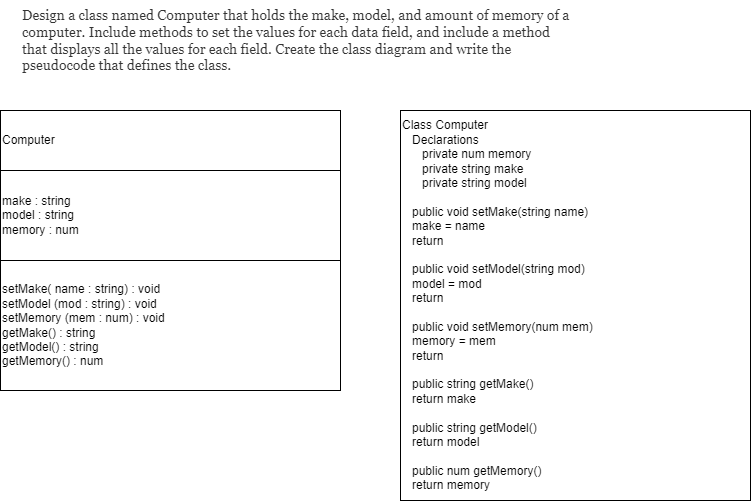

The diagram above was exported from draw.io. Its source (the exported page's mxGraphModel, read from the mxfile embedded in the PNG):
<mxGraphModel dx="1240" dy="705" grid="1" gridSize="10" guides="1" tooltips="1" connect="1" arrows="1" fold="1" page="1" pageScale="1" pageWidth="850" pageHeight="1100" math="0" shadow="0">
  <root>
    <mxCell id="0" />
    <mxCell id="1" parent="0" />
    <mxCell id="2" value="&lt;span style=&quot;color: rgb(51, 51, 51); font-family: georgia, times, &amp;quot;times new roman&amp;quot;, serif; font-size: 14px; font-style: normal; font-weight: 400; letter-spacing: normal; text-indent: 0px; text-transform: none; word-spacing: 0px; background-color: rgb(255, 255, 255); display: inline; float: none;&quot;&gt;Design a class named Computer that holds the make, model, and amount of memory of a computer. Include methods to set the values for each data field, and include a method that displays all the values for each field. Create the class diagram and write the pseudocode that defines the class.&lt;/span&gt;" style="text;whiteSpace=wrap;html=1;" vertex="1" parent="1">
      <mxGeometry x="60" y="160" width="550" height="70" as="geometry" />
    </mxCell>
    <mxCell id="4" value="Computer&amp;nbsp;" style="whiteSpace=wrap;html=1;align=left;" vertex="1" parent="1">
      <mxGeometry x="40" y="270" width="340" height="60" as="geometry" />
    </mxCell>
    <mxCell id="5" value="make : string&lt;br&gt;model : string&lt;br&gt;memory : num" style="whiteSpace=wrap;html=1;align=left;" vertex="1" parent="1">
      <mxGeometry x="40" y="330" width="340" height="90" as="geometry" />
    </mxCell>
    <mxCell id="6" value="setMake( name : string) : void&lt;br&gt;setModel (mod : string) : void&lt;br&gt;setMemory (mem : num) : void&lt;br&gt;getMake() : string&lt;br&gt;getModel() : string&lt;br&gt;getMemory() : num" style="whiteSpace=wrap;html=1;align=left;" vertex="1" parent="1">
      <mxGeometry x="40" y="420" width="340" height="130" as="geometry" />
    </mxCell>
    <mxCell id="7" value="Class Computer&lt;br&gt;&amp;nbsp; &amp;nbsp;Declarations&lt;br&gt;&amp;nbsp; &amp;nbsp; &amp;nbsp; private num memory&lt;br&gt;&amp;nbsp; &amp;nbsp; &amp;nbsp; private string make&lt;br&gt;&amp;nbsp; &amp;nbsp; &amp;nbsp; private string model&lt;br&gt;&lt;br&gt;&amp;nbsp; &amp;nbsp;public void setMake(string name)&lt;br&gt;&amp;nbsp; &amp;nbsp;make = name&lt;br&gt;&amp;nbsp; &amp;nbsp;return&lt;br&gt;&lt;br&gt;&amp;nbsp; &amp;nbsp;public void setModel(string mod)&lt;br&gt;&amp;nbsp; &amp;nbsp;model = mod&lt;br&gt;&amp;nbsp; &amp;nbsp;return&lt;br&gt;&lt;br&gt;&amp;nbsp; &amp;nbsp;public void setMemory(num mem)&lt;br&gt;&amp;nbsp; &amp;nbsp;memory = mem&lt;br&gt;&amp;nbsp; &amp;nbsp;return&lt;br&gt;&lt;br&gt;&amp;nbsp; &amp;nbsp;public string getMake()&lt;br&gt;&amp;nbsp; &amp;nbsp;return make&lt;br&gt;&lt;br&gt;&amp;nbsp; &amp;nbsp;public string getModel()&lt;br&gt;&amp;nbsp; &amp;nbsp;return model&lt;br&gt;&lt;br&gt;&amp;nbsp; &amp;nbsp;public num getMemory()&lt;br&gt;&amp;nbsp; &amp;nbsp;return memory&lt;br&gt;" style="whiteSpace=wrap;html=1;align=left;" vertex="1" parent="1">
      <mxGeometry x="440" y="270" width="350" height="390" as="geometry" />
    </mxCell>
  </root>
</mxGraphModel>